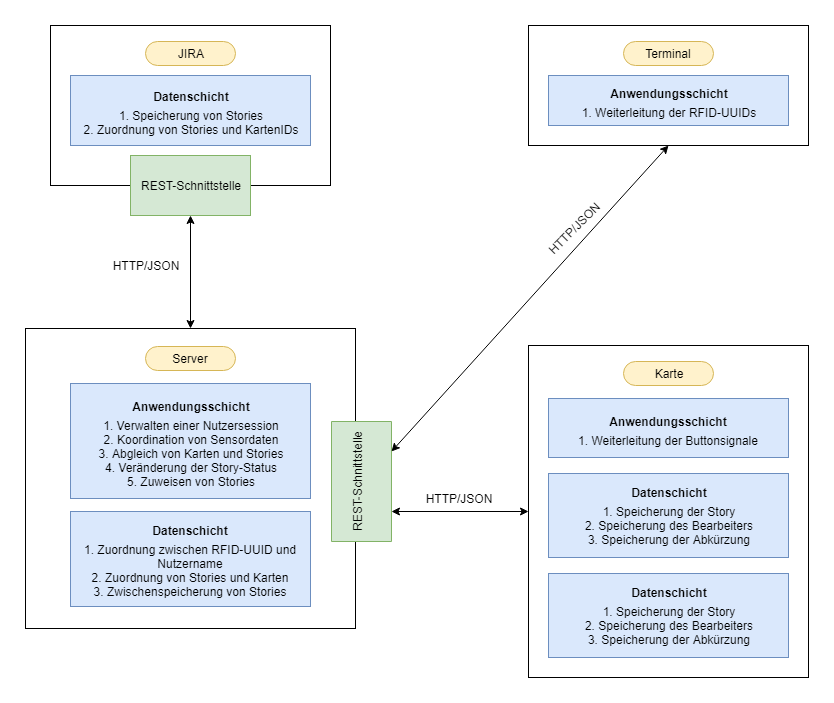

The diagram above was exported from draw.io. Its source (the exported page's mxGraphModel, read from the mxfile embedded in the PNG):
<mxGraphModel dx="1394" dy="715" grid="1" gridSize="10" guides="1" tooltips="1" connect="1" arrows="1" fold="1" page="1" pageScale="1" pageWidth="827" pageHeight="1169" background="#ffffff" math="0" shadow="0">
  <root>
    <mxCell id="0" />
    <mxCell id="1" parent="0" />
    <mxCell id="2" value="" style="rounded=0;whiteSpace=wrap;html=1;fillColor=#ffffff;strokeColor=#000000;" parent="1" vertex="1">
      <mxGeometry x="17" y="313" width="330" height="300" as="geometry" />
    </mxCell>
    <mxCell id="4" value="&lt;b style=&quot;line-height: 200%&quot;&gt;Datenschicht&lt;/b&gt;&lt;br&gt;1. Zuordnung zwischen RFID-UUID und Nutzername&lt;br&gt;2. Zuordnung von Stories und Karten&lt;br&gt;3. Zwischenspeicherung von Stories&lt;br&gt;" style="rounded=0;whiteSpace=wrap;html=1;fillColor=#dae8fc;strokeColor=#6c8ebf;verticalAlign=top;" parent="1" vertex="1">
      <mxGeometry x="62" y="496" width="240" height="95" as="geometry" />
    </mxCell>
    <mxCell id="6" value="&lt;blockquote style=&quot;margin: 0 0 0 40px ; border: none ; padding: 0px&quot;&gt;&lt;/blockquote&gt;&lt;b style=&quot;line-height: 200%&quot;&gt;Anwendungsschicht&lt;/b&gt;&lt;br&gt;&lt;div style=&quot;text-align: center&quot;&gt;&lt;span style=&quot;text-align: left&quot;&gt;1. Verwalten einer Nutzersession&lt;/span&gt;&lt;/div&gt;&lt;span style=&quot;text-align: left&quot;&gt;&lt;div style=&quot;text-align: center&quot;&gt;&lt;span&gt;2. Koordination von Sensordaten&lt;/span&gt;&lt;/div&gt;&lt;/span&gt;&lt;div style=&quot;text-align: center&quot;&gt;&lt;span&gt;3. Abgleich von Karten und Stories&lt;/span&gt;&lt;/div&gt;&lt;div style=&quot;text-align: center&quot;&gt;&lt;span&gt;4. Veränderung der Story-Status&lt;/span&gt;&lt;/div&gt;&lt;div style=&quot;text-align: center&quot;&gt;&lt;span&gt;5. Zuweisen von Stories&lt;/span&gt;&lt;/div&gt;" style="rounded=0;whiteSpace=wrap;html=1;fillColor=#dae8fc;strokeColor=#6c8ebf;" parent="1" vertex="1">
      <mxGeometry x="62" y="368" width="240" height="115" as="geometry" />
    </mxCell>
    <mxCell id="15" value="Server" style="rounded=1;whiteSpace=wrap;html=1;arcSize=50;fillColor=#fff2cc;strokeColor=#d6b656;" parent="1" vertex="1">
      <mxGeometry x="137" y="331" width="90" height="24" as="geometry" />
    </mxCell>
    <mxCell id="19" value="" style="endArrow=classic;startArrow=classic;html=1;exitX=0.5;exitY=0;entryX=0.5;entryY=1;entryDx=0;entryDy=0;" parent="1" source="2" edge="1" target="8ccYiIMCPEfokY9PsUeb-50">
      <mxGeometry width="50" height="50" relative="1" as="geometry">
        <mxPoint x="185" y="200" as="sourcePoint" />
        <mxPoint x="182" y="230" as="targetPoint" />
      </mxGeometry>
    </mxCell>
    <mxCell id="21" value="HTTP/JSON&lt;br&gt;" style="text;html=1;strokeColor=none;fillColor=none;align=center;verticalAlign=middle;whiteSpace=wrap;rounded=0;rotation=0;" parent="1" vertex="1">
      <mxGeometry x="69" y="240" width="136" height="20" as="geometry" />
    </mxCell>
    <mxCell id="22" value="" style="rounded=0;whiteSpace=wrap;html=1;fillColor=#ffffff;strokeColor=#000000;" parent="1" vertex="1">
      <mxGeometry x="520" y="330" width="280" height="332" as="geometry" />
    </mxCell>
    <mxCell id="23" value="&lt;b style=&quot;line-height: 200%&quot;&gt;Datenschicht&lt;/b&gt;&lt;br&gt;1. Speicherung der Story&lt;br&gt;2. Speicherung des Bearbeiters&lt;br&gt;3. Speicherung der Abkürzung&lt;br&gt;" style="rounded=0;whiteSpace=wrap;html=1;fillColor=#dae8fc;strokeColor=#6c8ebf;verticalAlign=top;" parent="1" vertex="1">
      <mxGeometry x="540" y="458" width="240" height="84" as="geometry" />
    </mxCell>
    <mxCell id="24" value="&lt;blockquote style=&quot;margin: 0 0 0 40px ; border: none ; padding: 0px&quot;&gt;&lt;/blockquote&gt;&lt;b style=&quot;line-height: 200%&quot;&gt;Anwendungsschicht&lt;/b&gt;&lt;br&gt;&lt;div style=&quot;text-align: center&quot;&gt;&lt;span style=&quot;text-align: left&quot;&gt;1. Weiterleitung der Buttonsignale&lt;/span&gt;&lt;/div&gt;" style="rounded=0;whiteSpace=wrap;html=1;fillColor=#dae8fc;strokeColor=#6c8ebf;align=center;" parent="1" vertex="1">
      <mxGeometry x="540" y="383" width="240" height="59" as="geometry" />
    </mxCell>
    <mxCell id="25" value="Karte" style="rounded=1;whiteSpace=wrap;html=1;arcSize=50;fillColor=#fff2cc;strokeColor=#d6b656;" parent="1" vertex="1">
      <mxGeometry x="615" y="346" width="90" height="24" as="geometry" />
    </mxCell>
    <mxCell id="38" value="" style="endArrow=classic;startArrow=classic;html=1;exitX=0.75;exitY=0;exitDx=0;exitDy=0;entryX=0;entryY=0.5;entryDx=0;entryDy=0;" parent="1" target="22" edge="1" source="37">
      <mxGeometry width="50" height="50" relative="1" as="geometry">
        <mxPoint x="400" y="510" as="sourcePoint" />
        <mxPoint x="490" y="510" as="targetPoint" />
      </mxGeometry>
    </mxCell>
    <mxCell id="39" value="HTTP/JSON" style="text;html=1;resizable=0;points=[];autosize=1;align=left;verticalAlign=top;spacingTop=-4;rotation=-45;" parent="1" vertex="1">
      <mxGeometry x="530" y="200" width="80" height="20" as="geometry" />
    </mxCell>
    <mxCell id="40" value="" style="rounded=0;whiteSpace=wrap;html=1;" parent="1" vertex="1">
      <mxGeometry x="42" y="10" width="280" height="160" as="geometry" />
    </mxCell>
    <mxCell id="42" value="JIRA&lt;br&gt;" style="rounded=1;whiteSpace=wrap;html=1;arcSize=50;fillColor=#fff2cc;strokeColor=#d6b656;" parent="1" vertex="1">
      <mxGeometry x="137" y="26" width="90" height="24" as="geometry" />
    </mxCell>
    <mxCell id="47" value="&lt;b style=&quot;line-height: 200%&quot;&gt;Datenschicht&lt;/b&gt;&lt;br&gt;1. Speicherung von Stories&lt;br&gt;2. Zuordnung von Stories und KartenIDs&lt;br&gt;" style="rounded=0;whiteSpace=wrap;html=1;fillColor=#dae8fc;strokeColor=#6c8ebf;verticalAlign=middle;" parent="1" vertex="1">
      <mxGeometry x="62" y="60" width="240" height="70" as="geometry" />
    </mxCell>
    <mxCell id="48" value="" style="rounded=0;whiteSpace=wrap;html=1;" parent="1" vertex="1">
      <mxGeometry x="520" y="10" width="280" height="120" as="geometry" />
    </mxCell>
    <mxCell id="49" value="Terminal&lt;br&gt;" style="rounded=1;whiteSpace=wrap;html=1;arcSize=50;fillColor=#fff2cc;strokeColor=#d6b656;" parent="1" vertex="1">
      <mxGeometry x="615" y="26" width="90" height="24" as="geometry" />
    </mxCell>
    <mxCell id="50" value="&lt;b style=&quot;line-height: 200%&quot;&gt;Anwendungsschicht&lt;/b&gt;&lt;br&gt;1. Weiterleitung der RFID-UUIDs&lt;br&gt;" style="rounded=0;whiteSpace=wrap;html=1;fillColor=#dae8fc;strokeColor=#6c8ebf;verticalAlign=middle;" parent="1" vertex="1">
      <mxGeometry x="540" y="60" width="240" height="50" as="geometry" />
    </mxCell>
    <mxCell id="8ccYiIMCPEfokY9PsUeb-50" value="REST-Schnittstelle" style="rounded=0;whiteSpace=wrap;html=1;fillColor=#d5e8d4;strokeColor=#82b366;fontStyle=0" vertex="1" parent="1">
      <mxGeometry x="122" y="140" width="120" height="60" as="geometry" />
    </mxCell>
    <mxCell id="37" value="" style="rounded=0;whiteSpace=wrap;fillColor=#d5e8d4;strokeColor=#82b366;fontStyle=0;rotation=90;direction=east;flipV=0;flipH=0;horizontal=1;html=1;" parent="1" vertex="1">
      <mxGeometry x="293" y="436" width="120" height="60" as="geometry" />
    </mxCell>
    <mxCell id="8ccYiIMCPEfokY9PsUeb-52" value="&lt;span&gt;REST-Schnittstelle&lt;/span&gt;" style="text;html=1;resizable=0;points=[];autosize=1;align=left;verticalAlign=top;spacingTop=-4;direction=north;horizontal=0;" vertex="1" parent="1">
      <mxGeometry x="340" y="398" width="20" height="120" as="geometry" />
    </mxCell>
    <mxCell id="8ccYiIMCPEfokY9PsUeb-53" value="" style="endArrow=classic;startArrow=classic;html=1;entryX=0.5;entryY=1;entryDx=0;entryDy=0;exitX=0.25;exitY=0;exitDx=0;exitDy=0;" edge="1" parent="1" source="37" target="48">
      <mxGeometry width="50" height="50" relative="1" as="geometry">
        <mxPoint x="420" y="390" as="sourcePoint" />
        <mxPoint x="480" y="280" as="targetPoint" />
      </mxGeometry>
    </mxCell>
    <mxCell id="8ccYiIMCPEfokY9PsUeb-56" value="HTTP/JSON&lt;br&gt;" style="text;html=1;strokeColor=none;fillColor=none;align=center;verticalAlign=middle;whiteSpace=wrap;rounded=0;rotation=0;" vertex="1" parent="1">
      <mxGeometry x="382" y="473" width="136" height="20" as="geometry" />
    </mxCell>
    <mxCell id="8ccYiIMCPEfokY9PsUeb-59" value="&lt;b style=&quot;line-height: 200%&quot;&gt;Datenschicht&lt;/b&gt;&lt;br&gt;1. Speicherung der Story&lt;br&gt;2. Speicherung des Bearbeiters&lt;br&gt;3. Speicherung der Abkürzung&lt;br&gt;" style="rounded=0;whiteSpace=wrap;html=1;fillColor=#dae8fc;strokeColor=#6c8ebf;verticalAlign=top;" vertex="1" parent="1">
      <mxGeometry x="540" y="558" width="240" height="84" as="geometry" />
    </mxCell>
  </root>
</mxGraphModel>